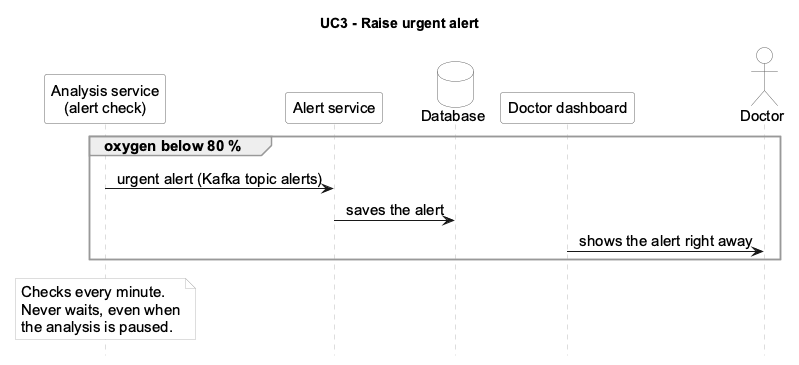

The diagram above was rendered by PlantUML. Its source (embedded in the PNG):
@startuml UC3
skinparam shadowing false
skinparam defaultFontName Arial
skinparam defaultFontSize 15
skinparam sequenceMessageAlign center
skinparam sequence {
  LifeLineBorderColor #BBBBBB
  ParticipantBorderColor #666666
  ParticipantBackgroundColor #FFFFFF
  ActorBorderColor #666666
  ActorBackgroundColor #FFFFFF
  GroupBorderColor #999999
}
skinparam database {
  BorderColor #666666
  BackgroundColor #FFFFFF
}
skinparam queue {
  BorderColor #666666
  BackgroundColor #FFFFFF
}
skinparam note {
  BorderColor #BBBBBB
  BackgroundColor #FFFFFF
}
hide footbox
title UC3 - Raise urgent alert

participant "Analysis service\n(alert check)" as DET
participant "Alert service" as ALR
database "Database" as DB
participant "Doctor dashboard" as DASH
actor "Doctor" as DOC

group oxygen below 80 %
  DET -> ALR : urgent alert (Kafka topic alerts)
  ALR -> DB : saves the alert
  DASH -> DOC : shows the alert right away
end

note over DET : Checks every minute.\nNever waits, even when\nthe analysis is paused.
@enduml